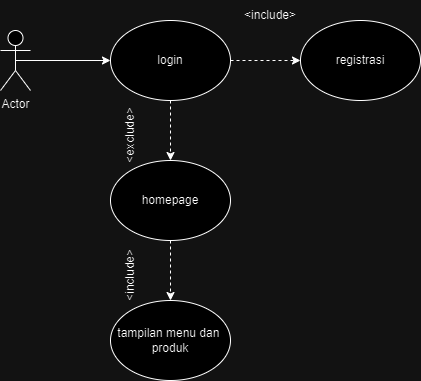

The diagram above was exported from draw.io. Its source (the exported page's mxGraphModel, read from the mxfile embedded in the PNG):
<mxGraphModel dx="1050" dy="557" grid="1" gridSize="10" guides="1" tooltips="1" connect="1" arrows="1" fold="1" page="1" pageScale="1" pageWidth="850" pageHeight="1100" math="0" shadow="0">
  <root>
    <mxCell id="0" />
    <mxCell id="1" parent="0" />
    <mxCell id="8uULvY5I9RCIWNlt9JQc-1" value="Actor" style="shape=umlActor;verticalLabelPosition=bottom;verticalAlign=top;html=1;outlineConnect=0;" vertex="1" parent="1">
      <mxGeometry x="140" y="200" width="30" height="60" as="geometry" />
    </mxCell>
    <mxCell id="8uULvY5I9RCIWNlt9JQc-2" value="" style="endArrow=classic;html=1;rounded=0;exitX=0.5;exitY=0.5;exitDx=0;exitDy=0;exitPerimeter=0;" edge="1" parent="1" source="8uULvY5I9RCIWNlt9JQc-1" target="8uULvY5I9RCIWNlt9JQc-3">
      <mxGeometry width="50" height="50" relative="1" as="geometry">
        <mxPoint x="400" y="320" as="sourcePoint" />
        <mxPoint x="450" y="270" as="targetPoint" />
      </mxGeometry>
    </mxCell>
    <mxCell id="8uULvY5I9RCIWNlt9JQc-6" style="edgeStyle=orthogonalEdgeStyle;rounded=0;orthogonalLoop=1;jettySize=auto;html=1;dashed=1;" edge="1" parent="1" source="8uULvY5I9RCIWNlt9JQc-3" target="8uULvY5I9RCIWNlt9JQc-5">
      <mxGeometry relative="1" as="geometry" />
    </mxCell>
    <mxCell id="8uULvY5I9RCIWNlt9JQc-3" value="login" style="ellipse;whiteSpace=wrap;html=1;" vertex="1" parent="1">
      <mxGeometry x="250" y="190" width="120" height="80" as="geometry" />
    </mxCell>
    <mxCell id="8uULvY5I9RCIWNlt9JQc-5" value="registrasi" style="ellipse;whiteSpace=wrap;html=1;" vertex="1" parent="1">
      <mxGeometry x="440" y="190" width="120" height="80" as="geometry" />
    </mxCell>
    <mxCell id="8uULvY5I9RCIWNlt9JQc-7" value="homepage" style="ellipse;whiteSpace=wrap;html=1;" vertex="1" parent="1">
      <mxGeometry x="250" y="330" width="120" height="80" as="geometry" />
    </mxCell>
    <mxCell id="8uULvY5I9RCIWNlt9JQc-8" value="" style="endArrow=classic;html=1;rounded=0;dashed=1;" edge="1" parent="1" source="8uULvY5I9RCIWNlt9JQc-3" target="8uULvY5I9RCIWNlt9JQc-7">
      <mxGeometry width="50" height="50" relative="1" as="geometry">
        <mxPoint x="400" y="320" as="sourcePoint" />
        <mxPoint x="450" y="270" as="targetPoint" />
      </mxGeometry>
    </mxCell>
    <mxCell id="8uULvY5I9RCIWNlt9JQc-9" value="tampilan menu dan&amp;nbsp;&lt;div&gt;produk&lt;/div&gt;" style="ellipse;whiteSpace=wrap;html=1;" vertex="1" parent="1">
      <mxGeometry x="250" y="470" width="120" height="80" as="geometry" />
    </mxCell>
    <mxCell id="8uULvY5I9RCIWNlt9JQc-10" value="" style="endArrow=classic;html=1;rounded=0;dashed=1;" edge="1" parent="1" source="8uULvY5I9RCIWNlt9JQc-7" target="8uULvY5I9RCIWNlt9JQc-9">
      <mxGeometry width="50" height="50" relative="1" as="geometry">
        <mxPoint x="400" y="320" as="sourcePoint" />
        <mxPoint x="450" y="270" as="targetPoint" />
      </mxGeometry>
    </mxCell>
    <mxCell id="8uULvY5I9RCIWNlt9JQc-11" value="&amp;lt;include&amp;gt;" style="text;html=1;align=center;verticalAlign=middle;whiteSpace=wrap;rounded=0;" vertex="1" parent="1">
      <mxGeometry x="380" y="170" width="60" height="30" as="geometry" />
    </mxCell>
    <mxCell id="8uULvY5I9RCIWNlt9JQc-12" value="&amp;lt;exclude&amp;gt;" style="text;html=1;align=center;verticalAlign=middle;whiteSpace=wrap;rounded=0;rotation=-90;" vertex="1" parent="1">
      <mxGeometry x="240" y="290" width="60" height="30" as="geometry" />
    </mxCell>
    <mxCell id="8uULvY5I9RCIWNlt9JQc-13" value="&amp;lt;include&amp;gt;" style="text;html=1;align=center;verticalAlign=middle;whiteSpace=wrap;rounded=0;rotation=-90;" vertex="1" parent="1">
      <mxGeometry x="240" y="430" width="60" height="30" as="geometry" />
    </mxCell>
  </root>
</mxGraphModel>